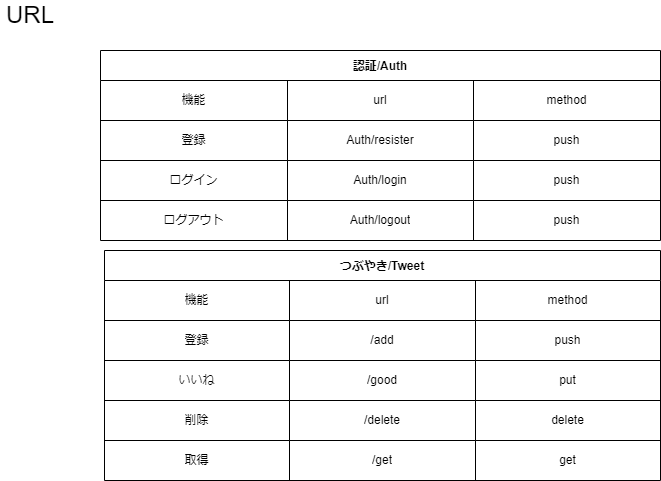

The diagram above was exported from draw.io. Its source (the exported page's mxGraphModel, read from the mxfile embedded in the PNG):
<mxGraphModel dx="1455" dy="987" grid="1" gridSize="10" guides="1" tooltips="1" connect="1" arrows="1" fold="1" page="1" pageScale="1" pageWidth="827" pageHeight="1169" math="0" shadow="0">
  <root>
    <mxCell id="0" />
    <mxCell id="1" parent="0" />
    <mxCell id="2" value="認証/Auth" style="shape=table;startSize=30;container=1;collapsible=0;childLayout=tableLayout;fontStyle=1;align=center;pointerEvents=1;" vertex="1" parent="1">
      <mxGeometry x="110" y="60" width="560" height="190" as="geometry" />
    </mxCell>
    <mxCell id="38" style="shape=partialRectangle;html=1;whiteSpace=wrap;collapsible=0;dropTarget=0;pointerEvents=0;fillColor=none;top=0;left=0;bottom=0;right=0;points=[[0,0.5],[1,0.5]];portConstraint=eastwest;" vertex="1" parent="2">
      <mxGeometry y="30" width="560" height="40" as="geometry" />
    </mxCell>
    <mxCell id="39" value="機能" style="shape=partialRectangle;html=1;whiteSpace=wrap;connectable=0;fillColor=none;top=0;left=0;bottom=0;right=0;overflow=hidden;pointerEvents=1;" vertex="1" parent="38">
      <mxGeometry width="187" height="40" as="geometry">
        <mxRectangle width="187" height="40" as="alternateBounds" />
      </mxGeometry>
    </mxCell>
    <mxCell id="40" value="url" style="shape=partialRectangle;html=1;whiteSpace=wrap;connectable=0;fillColor=none;top=0;left=0;bottom=0;right=0;overflow=hidden;pointerEvents=1;" vertex="1" parent="38">
      <mxGeometry x="187" width="186" height="40" as="geometry">
        <mxRectangle width="186" height="40" as="alternateBounds" />
      </mxGeometry>
    </mxCell>
    <mxCell id="41" value="method" style="shape=partialRectangle;html=1;whiteSpace=wrap;connectable=0;fillColor=none;top=0;left=0;bottom=0;right=0;overflow=hidden;pointerEvents=1;" vertex="1" parent="38">
      <mxGeometry x="373" width="187" height="40" as="geometry">
        <mxRectangle width="187" height="40" as="alternateBounds" />
      </mxGeometry>
    </mxCell>
    <mxCell id="3" value="" style="shape=partialRectangle;html=1;whiteSpace=wrap;collapsible=0;dropTarget=0;pointerEvents=0;fillColor=none;top=0;left=0;bottom=0;right=0;points=[[0,0.5],[1,0.5]];portConstraint=eastwest;" vertex="1" parent="2">
      <mxGeometry y="70" width="560" height="40" as="geometry" />
    </mxCell>
    <mxCell id="4" value="登録" style="shape=partialRectangle;html=1;whiteSpace=wrap;connectable=0;fillColor=none;top=0;left=0;bottom=0;right=0;overflow=hidden;pointerEvents=1;" vertex="1" parent="3">
      <mxGeometry width="187" height="40" as="geometry">
        <mxRectangle width="187" height="40" as="alternateBounds" />
      </mxGeometry>
    </mxCell>
    <mxCell id="5" value="Auth/resister" style="shape=partialRectangle;html=1;whiteSpace=wrap;connectable=0;fillColor=none;top=0;left=0;bottom=0;right=0;overflow=hidden;pointerEvents=1;" vertex="1" parent="3">
      <mxGeometry x="187" width="186" height="40" as="geometry">
        <mxRectangle width="186" height="40" as="alternateBounds" />
      </mxGeometry>
    </mxCell>
    <mxCell id="6" value="push" style="shape=partialRectangle;html=1;whiteSpace=wrap;connectable=0;fillColor=none;top=0;left=0;bottom=0;right=0;overflow=hidden;pointerEvents=1;" vertex="1" parent="3">
      <mxGeometry x="373" width="187" height="40" as="geometry">
        <mxRectangle width="187" height="40" as="alternateBounds" />
      </mxGeometry>
    </mxCell>
    <mxCell id="7" value="" style="shape=partialRectangle;html=1;whiteSpace=wrap;collapsible=0;dropTarget=0;pointerEvents=0;fillColor=none;top=0;left=0;bottom=0;right=0;points=[[0,0.5],[1,0.5]];portConstraint=eastwest;" vertex="1" parent="2">
      <mxGeometry y="110" width="560" height="40" as="geometry" />
    </mxCell>
    <mxCell id="8" value="ログイン" style="shape=partialRectangle;html=1;whiteSpace=wrap;connectable=0;fillColor=none;top=0;left=0;bottom=0;right=0;overflow=hidden;pointerEvents=1;" vertex="1" parent="7">
      <mxGeometry width="187" height="40" as="geometry">
        <mxRectangle width="187" height="40" as="alternateBounds" />
      </mxGeometry>
    </mxCell>
    <mxCell id="9" value="Auth/login" style="shape=partialRectangle;html=1;whiteSpace=wrap;connectable=0;fillColor=none;top=0;left=0;bottom=0;right=0;overflow=hidden;pointerEvents=1;" vertex="1" parent="7">
      <mxGeometry x="187" width="186" height="40" as="geometry">
        <mxRectangle width="186" height="40" as="alternateBounds" />
      </mxGeometry>
    </mxCell>
    <mxCell id="10" value="push" style="shape=partialRectangle;html=1;whiteSpace=wrap;connectable=0;fillColor=none;top=0;left=0;bottom=0;right=0;overflow=hidden;pointerEvents=1;" vertex="1" parent="7">
      <mxGeometry x="373" width="187" height="40" as="geometry">
        <mxRectangle width="187" height="40" as="alternateBounds" />
      </mxGeometry>
    </mxCell>
    <mxCell id="11" value="" style="shape=partialRectangle;html=1;whiteSpace=wrap;collapsible=0;dropTarget=0;pointerEvents=0;fillColor=none;top=0;left=0;bottom=0;right=0;points=[[0,0.5],[1,0.5]];portConstraint=eastwest;" vertex="1" parent="2">
      <mxGeometry y="150" width="560" height="40" as="geometry" />
    </mxCell>
    <mxCell id="12" value="ログアウト" style="shape=partialRectangle;html=1;whiteSpace=wrap;connectable=0;fillColor=none;top=0;left=0;bottom=0;right=0;overflow=hidden;pointerEvents=1;" vertex="1" parent="11">
      <mxGeometry width="187" height="40" as="geometry">
        <mxRectangle width="187" height="40" as="alternateBounds" />
      </mxGeometry>
    </mxCell>
    <mxCell id="13" value="Auth/logout" style="shape=partialRectangle;html=1;whiteSpace=wrap;connectable=0;fillColor=none;top=0;left=0;bottom=0;right=0;overflow=hidden;pointerEvents=1;" vertex="1" parent="11">
      <mxGeometry x="187" width="186" height="40" as="geometry">
        <mxRectangle width="186" height="40" as="alternateBounds" />
      </mxGeometry>
    </mxCell>
    <mxCell id="14" value="push" style="shape=partialRectangle;html=1;whiteSpace=wrap;connectable=0;fillColor=none;top=0;left=0;bottom=0;right=0;overflow=hidden;pointerEvents=1;" vertex="1" parent="11">
      <mxGeometry x="373" width="187" height="40" as="geometry">
        <mxRectangle width="187" height="40" as="alternateBounds" />
      </mxGeometry>
    </mxCell>
    <mxCell id="15" value="つぶやき/Tweet" style="shape=table;startSize=30;container=1;collapsible=0;childLayout=tableLayout;fontStyle=1;align=center;pointerEvents=1;" vertex="1" parent="1">
      <mxGeometry x="114" y="260" width="556" height="230" as="geometry" />
    </mxCell>
    <mxCell id="34" style="shape=partialRectangle;html=1;whiteSpace=wrap;collapsible=0;dropTarget=0;pointerEvents=0;fillColor=none;top=0;left=0;bottom=0;right=0;points=[[0,0.5],[1,0.5]];portConstraint=eastwest;" vertex="1" parent="15">
      <mxGeometry y="30" width="556" height="40" as="geometry" />
    </mxCell>
    <mxCell id="35" value="機能" style="shape=partialRectangle;html=1;whiteSpace=wrap;connectable=0;fillColor=none;top=0;left=0;bottom=0;right=0;overflow=hidden;pointerEvents=1;" vertex="1" parent="34">
      <mxGeometry width="185" height="40" as="geometry">
        <mxRectangle width="185" height="40" as="alternateBounds" />
      </mxGeometry>
    </mxCell>
    <mxCell id="36" value="url" style="shape=partialRectangle;html=1;whiteSpace=wrap;connectable=0;fillColor=none;top=0;left=0;bottom=0;right=0;overflow=hidden;pointerEvents=1;" vertex="1" parent="34">
      <mxGeometry x="185" width="186" height="40" as="geometry">
        <mxRectangle width="186" height="40" as="alternateBounds" />
      </mxGeometry>
    </mxCell>
    <mxCell id="37" value="method" style="shape=partialRectangle;html=1;whiteSpace=wrap;connectable=0;fillColor=none;top=0;left=0;bottom=0;right=0;overflow=hidden;pointerEvents=1;" vertex="1" parent="34">
      <mxGeometry x="371" width="185" height="40" as="geometry">
        <mxRectangle width="185" height="40" as="alternateBounds" />
      </mxGeometry>
    </mxCell>
    <mxCell id="16" value="" style="shape=partialRectangle;html=1;whiteSpace=wrap;collapsible=0;dropTarget=0;pointerEvents=0;fillColor=none;top=0;left=0;bottom=0;right=0;points=[[0,0.5],[1,0.5]];portConstraint=eastwest;" vertex="1" parent="15">
      <mxGeometry y="70" width="556" height="40" as="geometry" />
    </mxCell>
    <mxCell id="17" value="登録" style="shape=partialRectangle;html=1;whiteSpace=wrap;connectable=0;fillColor=none;top=0;left=0;bottom=0;right=0;overflow=hidden;pointerEvents=1;" vertex="1" parent="16">
      <mxGeometry width="185" height="40" as="geometry">
        <mxRectangle width="185" height="40" as="alternateBounds" />
      </mxGeometry>
    </mxCell>
    <mxCell id="18" value="/add" style="shape=partialRectangle;html=1;whiteSpace=wrap;connectable=0;fillColor=none;top=0;left=0;bottom=0;right=0;overflow=hidden;pointerEvents=1;" vertex="1" parent="16">
      <mxGeometry x="185" width="186" height="40" as="geometry">
        <mxRectangle width="186" height="40" as="alternateBounds" />
      </mxGeometry>
    </mxCell>
    <mxCell id="19" value="push" style="shape=partialRectangle;html=1;whiteSpace=wrap;connectable=0;fillColor=none;top=0;left=0;bottom=0;right=0;overflow=hidden;pointerEvents=1;" vertex="1" parent="16">
      <mxGeometry x="371" width="185" height="40" as="geometry">
        <mxRectangle width="185" height="40" as="alternateBounds" />
      </mxGeometry>
    </mxCell>
    <mxCell id="20" value="" style="shape=partialRectangle;html=1;whiteSpace=wrap;collapsible=0;dropTarget=0;pointerEvents=0;fillColor=none;top=0;left=0;bottom=0;right=0;points=[[0,0.5],[1,0.5]];portConstraint=eastwest;" vertex="1" parent="15">
      <mxGeometry y="110" width="556" height="40" as="geometry" />
    </mxCell>
    <mxCell id="21" value="いいね" style="shape=partialRectangle;html=1;whiteSpace=wrap;connectable=0;fillColor=none;top=0;left=0;bottom=0;right=0;overflow=hidden;pointerEvents=1;" vertex="1" parent="20">
      <mxGeometry width="185" height="40" as="geometry">
        <mxRectangle width="185" height="40" as="alternateBounds" />
      </mxGeometry>
    </mxCell>
    <mxCell id="22" value="/good" style="shape=partialRectangle;html=1;whiteSpace=wrap;connectable=0;fillColor=none;top=0;left=0;bottom=0;right=0;overflow=hidden;pointerEvents=1;" vertex="1" parent="20">
      <mxGeometry x="185" width="186" height="40" as="geometry">
        <mxRectangle width="186" height="40" as="alternateBounds" />
      </mxGeometry>
    </mxCell>
    <mxCell id="23" value="put" style="shape=partialRectangle;html=1;whiteSpace=wrap;connectable=0;fillColor=none;top=0;left=0;bottom=0;right=0;overflow=hidden;pointerEvents=1;" vertex="1" parent="20">
      <mxGeometry x="371" width="185" height="40" as="geometry">
        <mxRectangle width="185" height="40" as="alternateBounds" />
      </mxGeometry>
    </mxCell>
    <mxCell id="24" value="" style="shape=partialRectangle;html=1;whiteSpace=wrap;collapsible=0;dropTarget=0;pointerEvents=0;fillColor=none;top=0;left=0;bottom=0;right=0;points=[[0,0.5],[1,0.5]];portConstraint=eastwest;" vertex="1" parent="15">
      <mxGeometry y="150" width="556" height="40" as="geometry" />
    </mxCell>
    <mxCell id="25" value="削除" style="shape=partialRectangle;html=1;whiteSpace=wrap;connectable=0;fillColor=none;top=0;left=0;bottom=0;right=0;overflow=hidden;pointerEvents=1;" vertex="1" parent="24">
      <mxGeometry width="185" height="40" as="geometry">
        <mxRectangle width="185" height="40" as="alternateBounds" />
      </mxGeometry>
    </mxCell>
    <mxCell id="26" value="/delete" style="shape=partialRectangle;html=1;whiteSpace=wrap;connectable=0;fillColor=none;top=0;left=0;bottom=0;right=0;overflow=hidden;pointerEvents=1;" vertex="1" parent="24">
      <mxGeometry x="185" width="186" height="40" as="geometry">
        <mxRectangle width="186" height="40" as="alternateBounds" />
      </mxGeometry>
    </mxCell>
    <mxCell id="27" value="delete" style="shape=partialRectangle;html=1;whiteSpace=wrap;connectable=0;fillColor=none;top=0;left=0;bottom=0;right=0;overflow=hidden;pointerEvents=1;" vertex="1" parent="24">
      <mxGeometry x="371" width="185" height="40" as="geometry">
        <mxRectangle width="185" height="40" as="alternateBounds" />
      </mxGeometry>
    </mxCell>
    <mxCell id="28" style="shape=partialRectangle;html=1;whiteSpace=wrap;collapsible=0;dropTarget=0;pointerEvents=0;fillColor=none;top=0;left=0;bottom=0;right=0;points=[[0,0.5],[1,0.5]];portConstraint=eastwest;" vertex="1" parent="15">
      <mxGeometry y="190" width="556" height="40" as="geometry" />
    </mxCell>
    <mxCell id="29" value="取得" style="shape=partialRectangle;html=1;whiteSpace=wrap;connectable=0;fillColor=none;top=0;left=0;bottom=0;right=0;overflow=hidden;pointerEvents=1;" vertex="1" parent="28">
      <mxGeometry width="185" height="40" as="geometry">
        <mxRectangle width="185" height="40" as="alternateBounds" />
      </mxGeometry>
    </mxCell>
    <mxCell id="30" value="/get" style="shape=partialRectangle;html=1;whiteSpace=wrap;connectable=0;fillColor=none;top=0;left=0;bottom=0;right=0;overflow=hidden;pointerEvents=1;" vertex="1" parent="28">
      <mxGeometry x="185" width="186" height="40" as="geometry">
        <mxRectangle width="186" height="40" as="alternateBounds" />
      </mxGeometry>
    </mxCell>
    <mxCell id="31" value="get" style="shape=partialRectangle;html=1;whiteSpace=wrap;connectable=0;fillColor=none;top=0;left=0;bottom=0;right=0;overflow=hidden;pointerEvents=1;" vertex="1" parent="28">
      <mxGeometry x="371" width="185" height="40" as="geometry">
        <mxRectangle width="185" height="40" as="alternateBounds" />
      </mxGeometry>
    </mxCell>
    <mxCell id="32" value="URL" style="text;html=1;strokeColor=none;fillColor=none;align=center;verticalAlign=middle;whiteSpace=wrap;rounded=0;fontSize=24;" vertex="1" parent="1">
      <mxGeometry x="10" y="10" width="60" height="30" as="geometry" />
    </mxCell>
  </root>
</mxGraphModel>